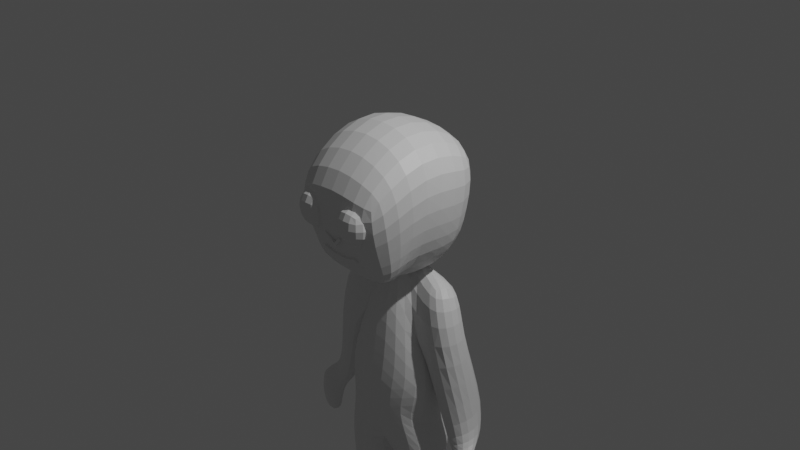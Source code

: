 # Source: playermodelfeatures.blend  (saved by Blender 3.6.11; exported with 4.5.12 LTS)
import bpy
from mathutils import Matrix  # noqa: F401  (used for matrix-valued properties, if any)

bpy.ops.wm.read_factory_settings(use_empty=True)
scene = bpy.context.scene
scene.name = 'Scene'

# ---- collections
col_collection = bpy.data.collections.new('Collection'); scene.collection.children.link(col_collection)
col_wgts_rig = bpy.data.collections.new('WGTS_rig'); col_collection.children.link(col_wgts_rig)
col_wgts_rig.hide_render = True
col_wgts_rig.hide_viewport = True

# ---- materials (node trees are filled in below, after node groups)
mat_material = bpy.data.materials.new('Material')
mat_material.alpha_threshold = 0.0
mat_material.use_transparent_shadow = False
mat_material.roughness = 0.5
mat_material.line_color = (0.0, 0.0, 0.0, 1.0)

# ---- material node trees
mat_material.use_nodes = True; mat_material.node_tree.nodes.clear()
_N = mat_material.node_tree.nodes; _L = mat_material.node_tree.links
n0 = _N.new('ShaderNodeOutputMaterial'); n0.name = 'Material Output'; n0.location = (300, 300)
n1 = _N.new('ShaderNodeBsdfPrincipled'); n1.name = 'Principled BSDF'; n1.location = (10, 300)
n1.distribution = 'GGX'
n1.subsurface_method = 'RANDOM_WALK_SKIN'
n1.inputs[3].default_value = 1.45
n1.inputs[27].default_value = (0.0, 0.0, 0.0, 1.0)
n1.inputs[28].default_value = 1.0
_L.new(n1.outputs[0], n0.inputs[0])
n0.is_active_output = True

# ---- world
world_world = bpy.data.worlds.new('World'); scene.world = world_world
world_world.use_nodes = True; world_world.node_tree.nodes.clear()
_N = world_world.node_tree.nodes; _L = world_world.node_tree.links
n0 = _N.new('ShaderNodeOutputWorld'); n0.name = 'World Output'; n0.location = (300, 300)
n1 = _N.new('ShaderNodeBackground'); n1.name = 'Background'; n1.location = (10, 300)
n1.inputs[0].default_value = (0.05088, 0.05088, 0.05088, 1.0)
_L.new(n1.outputs[0], n0.inputs[0])
n0.is_active_output = True
world_world.color = (0.05088, 0.05088, 0.05088)
world_world.use_sun_shadow = False
world_world.sun_shadow_jitter_overblur = 0.0

# ---- cameras
cam_camera = bpy.data.cameras.new('Camera')
cam_camera.clip_end = 100.0
cam_camera.ortho_scale = 7.314

# ---- lights
light_light = bpy.data.lights.new('Light', 'POINT')
light_light.transmission_factor = 0.0
light_light.energy = 1000.0
light_light.shadow_soft_size = 0.1
light_light.shadow_maximum_resolution = 0.006
light_light.use_absolute_resolution = True

# ---- meshes
me_cube = bpy.data.meshes.new('Cube')
me_cube.from_pydata([(0.0, 0.1972, -0.2331), (0.0, 0.4103, -1.814), (0.0, -0.09334, 0.3496), (0.0, -0.4754, -1.774), (-0.2725, 0.3436, -0.7822), (-0.4166, 0.3362, -2.443), (0.0, 0.1965, -0.2606), (-0.4469, -0.355, -2.13), (0.0, 0.7261, -2.543), (0.0, -0.3712, -2.505), (-0.6079, 0.3654, -2.682), (-0.7402, -0.2482, -2.54), (-0.3231, 0.4673, -3.091), (-0.08856, -0.06599, -3.295), (-0.588, -0.06394, -3.182), (-0.5897, -0.2934, -3.295), (-0.6153, 0.2231, -3.989), (-0.6625, 0.003191, -3.989), (-0.3639, 0.2732, -3.988), (-0.2585, -0.04972, -3.988), (0.0, 0.4421, -0.9685), (-0.323, -0.1632, -1.156), (0.0, -0.2811, -0.3029), (-0.4549, 0.1577, -0.9047), (-0.8315, -0.2631, -1.034), (-0.5993, -0.1726, -0.5151), (-0.6855, 0.3599, -0.4877), (-0.8847, 0.1704, -1.006), (-0.7965, 0.01891, -2.45), (-0.9537, -0.08731, -2.46), (-1.197, -0.2746, -2.337), (-1.157, 0.05021, -2.337), (-0.9363, -0.2687, -2.886), (-0.8955, 0.05607, -2.886), (-1.071, -0.2746, -2.727), (-1.03, 0.05021, -2.727), (-1.023, -0.02109, -2.159), (-0.6604, -0.1056, -2.421), (-0.7832, 0.4699, -1.822), (-0.9821, 0.4247, -2.159), (-0.5643, 0.2313, -4.176), (-0.662, 0.003191, -4.286), (-0.3634, 0.2732, -4.286), (-0.258, -0.04972, -4.286), (-0.6395, -0.3576, -4.207), (-0.3398, -0.4471, -4.207), (-0.6389, -0.3576, -4.286), (-0.3392, -0.4471, -4.286), (-0.2452, 0.001933, -3.995), (-0.3838, 0.2975, -3.971), (-0.6022, 0.2539, -3.971), (-0.5748, 0.04751, -3.995), (0.0, 0.4154, 0.309), (0.0, 0.1383, -0.3911), (0.0, 0.003445, 0.1345), (0.0, -0.2007, -0.6578), (0.0, -0.3946, -0.5501), (-0.3768, -0.375, -0.4059), (0.0, 0.6595, 0.225), (-0.6823, 0.3825, -0.3341), (-0.6989, -0.2923, 0.2613), (0.0, 0.7368, 0.6911), (-0.7324, 0.4024, 0.0004247), (0.0, -0.2185, 1.41), (-0.6934, -0.2707, 1.101), (0.0, 0.7206, 0.8579), (-0.7563, 0.5969, 0.8133), (0.0, -0.6942, -0.3965), (-0.6647, -0.6302, -0.4235), (-0.521, -0.7936, -0.1464), (0.0, -0.7938, 0.02805), (0.0, -1.044, 0.6212), (-0.6593, -1.064, 0.4686), (0.0, -0.2772, -0.5634), (-0.08574, 0.001613, -0.7111), (0.0, 0.1385, -0.4875), (0.0, -0.2818, -0.5506), (0.0, 0.3704, -1.548), (0.0, -0.4063, -1.279), (-0.6445, 0.2583, -1.984), (-0.6653, -0.3034, -1.866), (-1.147, -0.2019, -2.286), (-0.7574, -0.01679, -2.441), (-0.9048, 0.07249, -2.277), (-1.107, 0.1576, -2.286)], [], [(22, 2, 6, 21), (6, 4, 26, 25), (3, 7, 11, 9), (23, 4, 0, 20), (8, 9, 13, 12), (7, 5, 10, 11), (5, 1, 8, 10), (49, 48, 19, 18), (10, 8, 12, 14), (9, 11, 15, 13), (11, 10, 14, 15), (18, 19, 43, 42), (50, 49, 18, 16), (48, 51, 17, 19), (51, 50, 16, 17), (79, 23, 20, 77), (80, 21, 23, 79), (78, 22, 21, 80), (24, 25, 26, 27), (82, 81, 30, 28), (4, 23, 27, 26), (21, 6, 25, 24), (28, 30, 34, 32), (83, 82, 28, 29), (84, 83, 29, 31), (81, 84, 31, 30), (33, 32, 34, 35), (29, 28, 32, 33), (31, 29, 33, 35), (30, 31, 35, 34), (24, 27, 39, 36), (27, 23, 38, 39), (23, 21, 37, 38), (21, 24, 36, 37), (40, 42, 43, 41), (16, 18, 42, 40), (17, 41, 46, 44), (17, 16, 40, 41), (45, 44, 46, 47), (19, 17, 44, 45), (43, 19, 45, 47), (41, 43, 47, 46), (15, 14, 50, 51), (13, 15, 51, 48), (14, 12, 49, 50), (12, 13, 48, 49), (75, 74, 59, 58), (4, 6, 53, 55), (0, 4, 55, 54), (58, 59, 62, 61), (74, 73, 57, 59), (73, 76, 56, 57), (62, 60, 64, 66), (59, 57, 60, 62), (63, 64, 72, 71), (65, 66, 64, 63), (64, 60, 69, 72), (61, 62, 66, 65), (68, 67, 70, 69), (69, 70, 71, 72), (60, 57, 68, 69), (57, 56, 67, 68), (53, 52, 76, 73), (55, 53, 73, 74), (54, 55, 74, 75), (3, 78, 80, 7), (7, 80, 79, 5), (5, 79, 77, 1), (36, 39, 84, 81), (39, 38, 83, 84), (38, 37, 82, 83), (37, 36, 81, 82)])
_uv = me_cube.uv_layers.new(name='UVMap')
_uv.uv.foreach_set('vector', [0.4443, 0.75, 0.625, 0.7085, 0.625, 1.0, 0.4443, 1.0, 0.875, 0.75, 0.875, 0.5, 0.875, 0.5, 0.875, 0.75, 0.375, 0.75, 0.375, 1.0, 0.375, 1.0, 0.375, 0.75, 0.4443, 0.25, 0.625, 0.25, 0.625, 0.5, 0.4443, 0.5, 0.0, 0.0, 0.0, 0.0, 0.0, 0.0, 0.0, 0.0, 0.375, 0.0, 0.375, 0.25, 0.375, 0.25, 0.375, 0.0, 0.375, 0.25, 0.375, 0.5, 0.375, 0.5, 0.375, 0.25, 0.0, 0.0, 0.0, 0.0, 0.0, 0.0, 0.0, 0.0, 0.375, 0.25, 0.375, 0.5, 0.375, 0.5, 0.375, 0.25, 0.375, 0.75, 0.375, 1.0, 0.375, 1.0, 0.375, 0.75, 0.375, 0.0, 0.375, 0.25, 0.375, 0.25, 0.375, 0.0, 0.0, 0.0, 0.0, 0.0, 0.0, 0.0, 0.0, 0.0, 0.375, 0.25, 0.375, 0.5, 0.375, 0.5, 0.375, 0.25, 0.375, 0.75, 0.375, 1.0, 0.375, 1.0, 0.375, 0.75, 0.375, 0.0, 0.375, 0.25, 0.375, 0.25, 0.375, 0.0, 0.3946, 0.25, 0.4443, 0.25, 0.4443, 0.5, 0.3946, 0.5, 0.3946, 0.0, 0.4443, 0.0, 0.4443, 0.25, 0.3946, 0.25, 0.3946, 0.75, 0.4443, 0.75, 0.4443, 1.0, 0.3946, 1.0, 0.4443, 0.0, 0.625, 0.0, 0.625, 0.25, 0.4443, 0.25, 0.4443, 1.0, 0.4443, 1.0, 0.4443, 1.0, 0.4443, 1.0, 0.625, 0.25, 0.4443, 0.25, 0.4443, 0.25, 0.625, 0.25, 0.4443, 1.0, 0.625, 1.0, 0.625, 1.0, 0.4443, 1.0, 0.4443, 1.0, 0.4443, 1.0, 0.4443, 1.0, 0.4443, 1.0, 0.4443, 0.25, 0.4443, 0.0, 0.4443, 0.0, 0.4443, 0.25, 0.4443, 0.25, 0.4443, 0.25, 0.4443, 0.25, 0.4443, 0.25, 0.4443, 0.0, 0.4443, 0.25, 0.4443, 0.25, 0.4443, 0.0, 0.4443, 0.25, 0.4443, 0.0, 0.4443, 0.0, 0.4443, 0.25, 0.4443, 0.25, 0.4443, 0.0, 0.4443, 0.0, 0.4443, 0.25, 0.4443, 0.25, 0.4443, 0.25, 0.4443, 0.25, 0.4443, 0.25, 0.4443, 0.0, 0.4443, 0.25, 0.4443, 0.25, 0.4443, 0.0, 0.4443, 0.0, 0.4443, 0.25, 0.4443, 0.25, 0.4443, 0.0, 0.4443, 0.25, 0.4443, 0.25, 0.4443, 0.25, 0.4443, 0.25, 0.4443, 0.25, 0.4443, 0.0, 0.4443, 0.0, 0.4443, 0.25, 0.4443, 1.0, 0.4443, 1.0, 0.4443, 1.0, 0.4443, 1.0, 0.125, 0.5, 0.375, 0.5, 0.375, 0.75, 0.125, 0.75, 0.375, 0.25, 0.375, 0.5, 0.375, 0.5, 0.375, 0.25, 0.375, 0.0, 0.375, 0.0, 0.375, 0.0, 0.375, 0.0, 0.375, 0.0, 0.375, 0.25, 0.375, 0.25, 0.375, 0.0, 0.375, 0.75, 0.375, 1.0, 0.375, 1.0, 0.375, 0.75, 0.375, 0.75, 0.375, 1.0, 0.375, 1.0, 0.375, 0.75, 0.0, 0.0, 0.0, 0.0, 0.0, 0.0, 0.0, 0.0, 0.125, 0.75, 0.375, 0.75, 0.375, 0.75, 0.125, 0.75, 0.375, 0.0, 0.375, 0.25, 0.375, 0.25, 0.375, 0.0, 0.375, 0.75, 0.375, 1.0, 0.375, 1.0, 0.375, 0.75, 0.375, 0.25, 0.375, 0.5, 0.375, 0.5, 0.375, 0.25, 0.0, 0.0, 0.0, 0.0, 0.0, 0.0, 0.0, 0.0, 0.625, 0.4907, 0.625, 0.2723, 0.625, 0.25, 0.625, 0.5, 0.875, 0.5, 0.875, 0.75, 0.875, 0.75, 0.875, 0.5, 0.625, 0.5, 0.625, 0.25, 0.625, 0.25, 0.625, 0.5, 0.625, 0.5, 0.625, 0.25, 0.625, 0.25, 0.625, 0.5, 0.875, 0.5269, 0.875, 0.7137, 0.875, 0.75, 0.875, 0.5, 0.625, 0.9655, 0.625, 0.7103, 0.625, 0.7085, 0.625, 1.0, 0.875, 0.5, 0.875, 0.75, 0.875, 0.75, 0.875, 0.5, 0.875, 0.5, 0.875, 0.75, 0.875, 0.75, 0.875, 0.5, 0.625, 0.7085, 0.875, 0.75, 0.875, 0.75, 0.625, 0.7085, 0.625, 0.5, 0.875, 0.5, 0.875, 0.75, 0.625, 0.7085, 0.875, 0.75, 0.875, 0.75, 0.875, 0.75, 0.875, 0.75, 0.625, 0.5, 0.625, 0.25, 0.625, 0.25, 0.625, 0.5, 0.625, 1.0, 0.625, 0.7085, 0.625, 0.7085, 0.625, 1.0, 0.625, 1.0, 0.625, 0.7085, 0.625, 0.7085, 0.625, 1.0, 0.875, 0.75, 0.875, 0.75, 0.875, 0.75, 0.875, 0.75, 0.625, 1.0, 0.625, 0.7085, 0.625, 0.7085, 0.625, 1.0, 0.625, 1.0, 0.625, 0.7085, 0.625, 0.7103, 0.625, 0.9655, 0.875, 0.5, 0.875, 0.75, 0.875, 0.7137, 0.875, 0.5269, 0.625, 0.5, 0.625, 0.25, 0.625, 0.2723, 0.625, 0.4907, 0.375, 0.75, 0.3946, 0.75, 0.3946, 1.0, 0.375, 1.0, 0.375, 0.0, 0.3946, 0.0, 0.3946, 0.25, 0.375, 0.25, 0.375, 0.25, 0.3946, 0.25, 0.3946, 0.5, 0.375, 0.5, 0.4443, 0.0, 0.4443, 0.25, 0.4443, 0.25, 0.4443, 0.0, 0.4443, 0.25, 0.4443, 0.25, 0.4443, 0.25, 0.4443, 0.25, 0.4443, 0.25, 0.4443, 0.0, 0.4443, 0.0, 0.4443, 0.25, 0.4443, 1.0, 0.4443, 1.0, 0.4443, 1.0, 0.4443, 1.0])
me_cube.materials.append(mat_material)
me_cube.use_mirror_vertex_groups = False
me_cube.update()
me_sphere = bpy.data.meshes.new('Sphere')
me_sphere.from_pydata([(0.02141, -1.006, 0.06067), (0.02141, -1.006, 0.556), (0.03795, -0.5893, 0.0462), (0.03795, -0.5893, 0.5415), (0.4818, -1.006, 0.06067), (0.4818, -1.006, 0.556), (0.4983, -0.5893, 0.0462), (0.4983, -0.5893, 0.5415), (-0.5317, -1.006, 0.06311), (-0.5317, -1.006, 0.5584), (-0.5152, -0.5893, 0.04863), (-0.5152, -0.5893, 0.5439), (-0.07135, -1.006, 0.06311), (-0.07135, -1.006, 0.5584), (-0.05481, -0.5893, 0.04863), (-0.05481, -0.5893, 0.5439)], [], [(0, 1, 3, 2), (2, 3, 7, 6), (6, 7, 5, 4), (4, 5, 1, 0), (2, 6, 4, 0), (7, 3, 1, 5), (8, 9, 11, 10), (10, 11, 15, 14), (14, 15, 13, 12), (12, 13, 9, 8), (10, 14, 12, 8), (15, 11, 9, 13)])
_uv = me_sphere.uv_layers.new(name='UVMap')
_uv.uv.foreach_set('vector', [0.375, 0.0, 0.625, 0.0, 0.625, 0.25, 0.375, 0.25, 0.375, 0.25, 0.625, 0.25, 0.625, 0.5, 0.375, 0.5, 0.375, 0.5, 0.625, 0.5, 0.625, 0.75, 0.375, 0.75, 0.375, 0.75, 0.625, 0.75, 0.625, 1.0, 0.375, 1.0, 0.125, 0.5, 0.375, 0.5, 0.375, 0.75, 0.125, 0.75, 0.625, 0.5, 0.875, 0.5, 0.875, 0.75, 0.625, 0.75, 0.375, 0.0, 0.625, 0.0, 0.625, 0.25, 0.375, 0.25, 0.375, 0.25, 0.625, 0.25, 0.625, 0.5, 0.375, 0.5, 0.375, 0.5, 0.625, 0.5, 0.625, 0.75, 0.375, 0.75, 0.375, 0.75, 0.625, 0.75, 0.625, 1.0, 0.375, 1.0, 0.125, 0.5, 0.375, 0.5, 0.375, 0.75, 0.125, 0.75, 0.625, 0.5, 0.875, 0.5, 0.875, 0.75, 0.625, 0.75])
me_sphere.use_remesh_fix_poles = True
me_sphere.use_remesh_preserve_attributes = False
me_sphere.update()
me_sphere_001 = bpy.data.meshes.new('Sphere.001')
me_sphere_001.from_pydata([(0.1033, -0.8698, 0.09547), (-0.01658, -0.8386, -0.02464), (-0.1379, -0.8696, 0.09493), (0.08202, -0.8751, 0.1162), (-0.01709, -0.8503, 0.02052), (-0.1112, -0.8752, 0.1164), (0.1033, -0.7689, 0.1216), (-0.01658, -0.7377, 0.001506), (-0.1379, -0.7687, 0.1211), (0.08202, -0.7742, 0.1424), (-0.01709, -0.7494, 0.04667), (-0.1112, -0.7743, 0.1425)], [], [(0, 3, 4, 5, 2, 1), (6, 7, 8, 11, 10, 9), (2, 5, 11, 8), (4, 3, 9, 10), (1, 2, 8, 7), (5, 4, 10, 11), (3, 0, 6, 9), (0, 1, 7, 6)])
_uv = me_sphere_001.uv_layers.new(name='UVMap')
_uv.uv.foreach_set('vector', [0.0, 0.0, 0.0, 0.0, 0.0, 0.0, 0.0, 0.0, 0.0, 0.0, 0.0, 0.0, 0.0, 0.0, 0.0, 0.0, 0.0, 0.0, 0.0, 0.0, 0.0, 0.0, 0.0, 0.0, 0.0, 0.0, 0.0, 0.0, 0.0, 0.0, 0.0, 0.0, 0.0, 0.0, 0.0, 0.0, 0.0, 0.0, 0.0, 0.0, 0.0, 0.0, 0.0, 0.0, 0.0, 0.0, 0.0, 0.0, 0.0, 0.0, 0.0, 0.0, 0.0, 0.0, 0.0, 0.0, 0.0, 0.0, 0.0, 0.0, 0.0, 0.0, 0.0, 0.0, 0.0, 0.0, 0.0, 0.0, 0.0, 0.0, 0.0, 0.0])
me_sphere_001.use_remesh_fix_poles = True
me_sphere_001.use_remesh_preserve_attributes = False
me_sphere_001.update()
me_sphere_002 = bpy.data.meshes.new('Sphere.002')
me_sphere_002.from_pydata([(0.2404, -0.782, -0.1345), (0.08636, -0.7635, -0.1886), (-0.1086, -0.7613, -0.1938), (-0.2592, -0.7791, -0.1393), (-0.2272, -0.7906, -0.1049), (-0.1058, -0.7767, -0.1476), (0.07458, -0.7782, -0.1446), (0.2139, -0.7936, -0.09962), (0.2406, -0.731, -0.1061), (0.08659, -0.7125, -0.1602), (-0.1084, -0.7103, -0.1654), (-0.259, -0.7281, -0.1109), (-0.227, -0.7396, -0.07653), (-0.1055, -0.7257, -0.1192), (0.0748, -0.7272, -0.1162), (0.2141, -0.7426, -0.07123)], [], [(1, 0, 7, 6, 5, 4, 3, 2), (9, 10, 11, 12, 13, 14, 15, 8), (7, 0, 8, 15), (5, 6, 14, 13), (3, 4, 12, 11), (1, 2, 10, 9), (6, 7, 15, 14), (4, 5, 13, 12), (2, 3, 11, 10), (0, 1, 9, 8)])
_uv = me_sphere_002.uv_layers.new(name='UVMap')
_uv.uv.foreach_set('vector', [0.0, 0.0, 0.0, 0.0, 0.0, 0.0, 0.0, 0.0, 0.0, 0.0, 0.0, 0.0, 0.0, 0.0, 0.0, 0.0, 0.0, 0.0, 0.0, 0.0, 0.0, 0.0, 0.0, 0.0, 0.0, 0.0, 0.0, 0.0, 0.0, 0.0, 0.0, 0.0, 0.0, 0.0, 0.0, 0.0, 0.0, 0.0, 0.0, 0.0, 0.0, 0.0, 0.0, 0.0, 0.0, 0.0, 0.0, 0.0, 0.0, 0.0, 0.0, 0.0, 0.0, 0.0, 0.0, 0.0, 0.0, 0.0, 0.0, 0.0, 0.0, 0.0, 0.0, 0.0, 0.0, 0.0, 0.0, 0.0, 0.0, 0.0, 0.0, 0.0, 0.0, 0.0, 0.0, 0.0, 0.0, 0.0, 0.0, 0.0, 0.0, 0.0, 0.0, 0.0, 0.0, 0.0, 0.0, 0.0, 0.0, 0.0, 0.0, 0.0, 0.0, 0.0, 0.0, 0.0])
me_sphere_002.use_remesh_fix_poles = True
me_sphere_002.use_remesh_preserve_attributes = False
me_sphere_002.update()
arm_metarig = bpy.data.armatures.new('metarig')  # bones are not reproduced
arm_rig = bpy.data.armatures.new('rig')  # bones are not reproduced

# ---- objects
ob_cube = bpy.data.objects.new('Cube', me_cube)
ob_light = bpy.data.objects.new('Light', light_light)
ob_camera = bpy.data.objects.new('Camera', cam_camera)
ob_metarig = bpy.data.objects.new('metarig', arm_metarig)
ob_rig = bpy.data.objects.new('rig', arm_rig)
ob_gon = bpy.data.objects.new('ögon', me_sphere)
ob_n_sa = bpy.data.objects.new('näsa', me_sphere_001)
ob_mun = bpy.data.objects.new('mun', me_sphere_002)

# ---- transforms, parenting, visibility, modifiers, constraints
ob_cube.parent = ob_metarig
ob_cube.matrix_parent_inverse = Matrix(((0.2848, -0.0, 0.0, -0.0), (-0.0, 0.2848, -0.0, -0.05192), (0.0, -0.0, 0.2848, 1.226), (-0.0, 0.0, -0.0, 1.0)))
ob_cube.location = (0.0, 0.0, 0.0)
ob_cube.lock_rotations_4d = False
ob_cube.empty_display_type = 'ARROWS'
ob_cube.lineart.crease_threshold = 0.0
_vg = ob_cube.vertex_groups.new(name='spine')
for _i, _w in zip([1, 5, 77], [0.7674, 0.01861, 0.09644]): _vg.add([_i], _w, 'REPLACE')
_vg = ob_cube.vertex_groups.new(name='spine.001')
for _i, _w in zip([1, 3, 7, 9, 20, 77, 78, 79, 80], [0.1032, 0.3272, 0.05899, 0.02175, 0.05372, 0.7319, 0.03848, 0.1265, 0.06877]): _vg.add([_i], _w, 'REPLACE')
_vg = ob_cube.vertex_groups.new(name='spine.002')
_vg = ob_cube.vertex_groups.new(name='spine.003')
for _i, _w in zip([4, 20, 23, 77], [0.01535, 0.8629, 0.05303, 0.08679]): _vg.add([_i], _w, 'REPLACE')
_vg = ob_cube.vertex_groups.new(name='spine.004')
for _i, _w in zip([0, 2, 4, 6, 22, 25, 52, 53, 54, 55, 56, 57, 58, 59, 60, 61, 62, 64, 65, 66, 67, 68, 69, 70, 71, 72, 73, 74, 75, 76, 78], [0.2506, 0.8731, 0.03168, 0.7234, 0.9496, 0.03614, 0.7425, 0.7964, 0.7547, 0.7916, 0.8533, 0.6839, 0.2982, 0.5731, 0.2239, 0.1477, 0.3986, 0.04481, 0.09899, 0.1352, 0.7137, 0.6431, 0.55, 0.36, 0.1162, 0.19, 0.9597, 0.8854, 0.7957, 0.9843, 0.02573]): _vg.add([_i], _w, 'REPLACE')
_vg = ob_cube.vertex_groups.new(name='spine.005')
for _i, _w in zip([54, 56, 57, 58, 59, 60, 61, 62, 63, 64, 65, 66, 67, 68, 69, 70, 71, 72, 74, 75], [0.03053, 0.0903, 0.2062, 0.5224, 0.2945, 0.5849, 0.4473, 0.4478, 0.06156, 0.1194, 0.4116, 0.2569, 0.1731, 0.2148, 0.2519, 0.3847, 0.1129, 0.1251, 0.01539, 0.09817]): _vg.add([_i], _w, 'REPLACE')
_vg = ob_cube.vertex_groups.new(name='spine.006')
for _i, _w in zip([56, 57, 58, 59, 60, 61, 62, 63, 64, 65, 66, 67, 68, 69, 70, 71, 72, 75], [0.0511, 0.09417, 0.1614, 0.09946, 0.1872, 0.3982, 0.1465, 0.916, 0.8323, 0.4859, 0.6047, 0.1084, 0.1336, 0.1948, 0.253, 0.77, 0.6836, 0.01383]): _vg.add([_i], _w, 'REPLACE')
_vg = ob_cube.vertex_groups.new(name='shoulder.L')
for _i, _w in zip([0, 52, 54, 55, 74, 75], [0.6282, 0.004006, 0.1582, 0.08919, 0.01301, 0.05572]): _vg.add([_i], _w, 'REPLACE')
_vg = ob_cube.vertex_groups.new(name='upper_arm.L')
_vg = ob_cube.vertex_groups.new(name='forearm.L')
_vg = ob_cube.vertex_groups.new(name='hand.L')
_vg = ob_cube.vertex_groups.new(name='shoulder.R')
for _i, _w in zip([0, 2, 4, 6, 20, 23, 25, 26, 27, 52, 53, 54, 55, 74], [0.1635, 0.1279, 0.8843, 0.2822, 0.04593, 0.03262, 0.8661, 0.8563, 0.008927, 0.2467, 0.1919, 0.04466, 0.1042, 0.03232]): _vg.add([_i], _w, 'REPLACE')
_vg = ob_cube.vertex_groups.new(name='upper_arm.R')
for _i, _w in zip([20, 21, 23, 24, 25, 26, 27, 38, 79], [0.03854, 0.055, 0.7404, 0.9264, 0.02316, 0.1114, 0.9078, 0.0436, 0.05064]): _vg.add([_i], _w, 'REPLACE')
_vg = ob_cube.vertex_groups.new(name='forearm.R')
for _i, _w in zip([27, 28, 29, 30, 31, 36, 37, 38, 39, 81, 82, 83, 84], [0.01246, 0.04155, 0.009578, 0.01659, 0.09093, 0.9905, 0.9853, 0.9466, 0.9767, 0.125, 0.835, 0.9354, 0.8262]): _vg.add([_i], _w, 'REPLACE')
_vg = ob_cube.vertex_groups.new(name='hand.R')
for _i, _w in zip([28, 29, 30, 31, 32, 33, 34, 35, 81, 82, 83, 84], [0.9544, 0.9702, 0.9667, 0.9089, 0.9994, 1.002, 0.9959, 0.991, 0.8749, 0.1664, 0.06184, 0.1725]): _vg.add([_i], _w, 'REPLACE')
_vg = ob_cube.vertex_groups.new(name='breast.L')
for _i, _w in zip([3, 78, 80], [0.05866, 0.4224, 0.01275]): _vg.add([_i], _w, 'REPLACE')
_vg = ob_cube.vertex_groups.new(name='breast.R')
for _i, _w in zip([3, 21, 23, 24, 25, 78, 80], [0.06931, 0.899, 0.1116, 0.04646, 0.04643, 0.3383, 0.1256]): _vg.add([_i], _w, 'REPLACE')
_vg = ob_cube.vertex_groups.new(name='pelvis.L')
_vg = ob_cube.vertex_groups.new(name='pelvis.R')
for _i, _w in zip([1, 3, 5, 7, 8, 9, 10, 11, 12, 23, 77, 78, 79, 80], [0.1092, 0.5604, 0.9116, 0.7786, 0.9554, 0.7565, 0.05557, 0.2594, 0.005061, 0.0008942, 0.06709, 0.1307, 0.7834, 0.7426]): _vg.add([_i], _w, 'REPLACE')
_vg = ob_cube.vertex_groups.new(name='thigh.L')
_vg = ob_cube.vertex_groups.new(name='shin.L')
_vg = ob_cube.vertex_groups.new(name='foot.L')
_vg = ob_cube.vertex_groups.new(name='toe.L')
_vg = ob_cube.vertex_groups.new(name='heel.02.L')
_vg = ob_cube.vertex_groups.new(name='thigh.R')
for _i, _w in zip([5, 7, 8, 9, 10, 11, 12, 13, 14, 15, 48, 50, 51], [0.05335, 0.1154, 0.01706, 0.1889, 0.9422, 0.7166, 0.9495, 0.9119, 0.9729, 0.5759, 0.0129, 0.01129, 0.01054]): _vg.add([_i], _w, 'REPLACE')
_vg = ob_cube.vertex_groups.new(name='shin.R')
for _i, _w in zip([11, 13, 15, 16, 17, 18, 19, 41, 44, 48, 49, 50, 51], [0.005186, 0.06348, 0.4194, 0.2252, 0.155, 0.1572, 0.06911, 0.02432, 0.004549, 0.8641, 0.9895, 0.8754, 0.829]): _vg.add([_i], _w, 'REPLACE')
_vg = ob_cube.vertex_groups.new(name='foot.R')
for _i, _w in zip([16, 17, 18, 19, 40, 41, 42, 43, 44, 45, 46, 47, 48, 50, 51], [0.4743, 0.2585, 0.6559, 0.8743, 0.04431, 0.6132, 0.05488, 0.9713, 0.1905, 0.1459, 0.2426, 0.1136, 0.09227, 0.05396, 0.06274]): _vg.add([_i], _w, 'REPLACE')
_vg = ob_cube.vertex_groups.new(name='toe.R')
for _i, _w in zip([17, 41, 44, 45, 46, 47], [0.06059, 0.1004, 0.6783, 0.8229, 0.6578, 0.8682]): _vg.add([_i], _w, 'REPLACE')
_vg = ob_cube.vertex_groups.new(name='heel.02.R')
for _i, _w in zip([16, 17, 18, 19, 40, 41, 42, 44, 46, 50, 51], [0.2851, 0.5203, 0.1822, 0.01283, 0.9336, 0.2478, 0.9378, 0.1029, 0.08294, 0.02556, 0.07032]): _vg.add([_i], _w, 'REPLACE')
_m = ob_cube.modifiers.new('Mirror', 'MIRROR')
_m.use_clip = True
_m = ob_cube.modifiers.new('Subdivision', 'SUBSURF')
_m = ob_cube.modifiers.new('Armature', 'ARMATURE')
_m.object = ob_metarig
ob_light.parent = ob_metarig
ob_light.matrix_parent_inverse = Matrix(((0.2848, -0.0, 0.0, -0.0), (-0.0, 0.2848, -0.0, -0.05192), (0.0, -0.0, 0.2848, 1.226), (-0.0, 0.0, -0.0, 1.0)))
ob_light.location = (4.076, 1.005, 5.904)
ob_light.rotation_euler = (0.6503, 0.05522, 1.866)
ob_light.lock_rotations_4d = False
ob_light.empty_display_type = 'ARROWS'
ob_light.color = (0.0, 0.0, 0.0, 0.0)
ob_light.lineart.crease_threshold = 0.0
ob_camera.parent = ob_metarig
ob_camera.matrix_parent_inverse = Matrix(((0.2848, -0.0, 0.0, -0.0), (-0.0, 0.2848, -0.0, -0.05192), (0.0, -0.0, 0.2848, 1.226), (-0.0, 0.0, -0.0, 1.0)))
ob_camera.location = (7.359, -6.926, 4.958)
ob_camera.rotation_euler = (1.109, 0.0, 0.8149)
ob_camera.lock_rotations_4d = False
ob_camera.empty_display_type = 'ARROWS'
ob_camera.color = (0.0, 0.0, 0.0, 0.0)
ob_camera.display_type = 'WIRE'
ob_camera.lineart.crease_threshold = 0.0
ob_metarig.location = (0.0, 0.1823, -4.303)
ob_metarig.scale = (3.511, 3.511, 3.511)
ob_metarig.show_in_front = True
ob_rig.parent = ob_metarig
ob_rig.matrix_parent_inverse = Matrix(((0.2848, -0.0, 0.0, -0.0), (-0.0, 0.2848, -0.0, -0.05192), (0.0, -0.0, 0.2848, 1.226), (-0.0, 0.0, -0.0, 1.0)))
ob_rig.location = (0.0, 0.0, 0.0)
ob_rig.display_type = 'WIRE'
ob_gon.parent = ob_cube
ob_gon.location = (0.0, 0.0, 0.0)
_m = ob_gon.modifiers.new('Subdivision', 'SUBSURF')
ob_n_sa.parent = ob_cube
ob_n_sa.location = (0.0, 0.0, 0.0)
ob_mun.parent = ob_cube
ob_mun.location = (0.0, 0.0, 0.0)

# ---- collection membership
col_collection.objects.link(ob_cube)
col_collection.objects.link(ob_light)
col_collection.objects.link(ob_camera)
col_collection.objects.link(ob_metarig)
col_collection.objects.link(ob_rig)
col_collection.objects.link(ob_gon)
col_collection.objects.link(ob_n_sa)
col_collection.objects.link(ob_mun)
def _layer_coll(name, lc=None):
    lc = lc or bpy.context.view_layer.layer_collection
    for c in lc.children:
        if c.name == name: return c
        r = _layer_coll(name, c)
        if r: return r
_layer_coll('WGTS_rig').exclude = True

# ---- scene / render settings (as saved in the file)
scene.camera = ob_camera
scene.frame_start = 1; scene.frame_end = 250; scene.frame_set(65)
scene.render.engine = 'BLENDER_EEVEE_NEXT'
scene.cycles.sampling_pattern = 'TABULATED_SOBOL'
scene.cycles.use_light_tree = False
scene.view_settings.view_transform = 'Filmic'
bpy.context.view_layer.update()
